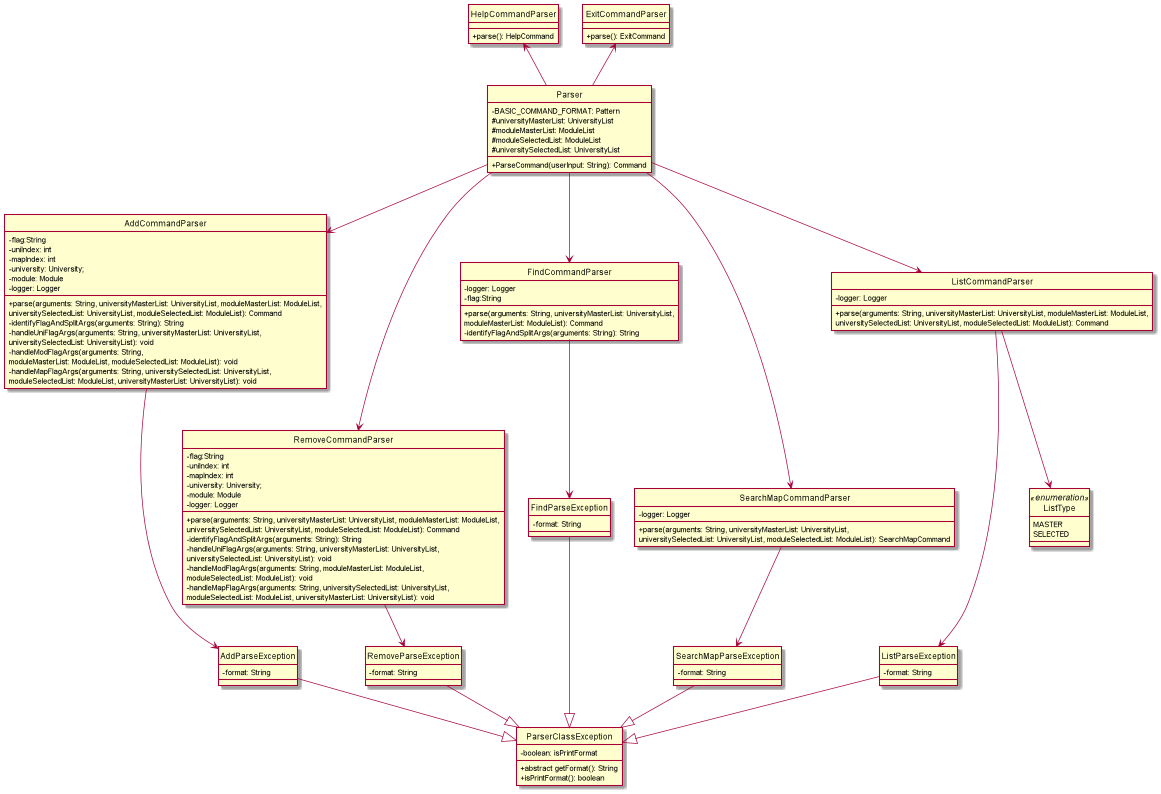

The diagram above was rendered by PlantUML. Its source (embedded in the PNG):
@startuml
'https://plantuml.com/class-diagram

hide circle
skinparam classAttributeIconSize 0
skinparam groupInheritance 2
skinparam maxWidth 256

HelpCommandParser <-- Parser
ExitCommandParser <-- Parser
Parser --> AddCommandParser
Parser ---> RemoveCommandParser
Parser --> FindCommandParser
Parser ---> SearchMapCommandParser
Parser --> ListCommandParser

AddCommandParser --> AddParseException
RemoveCommandParser --> RemoveParseException
FindCommandParser --> FindParseException
SearchMapCommandParser --> SearchMapParseException
ListCommandParser --> ListParseException

AddParseException --|> ParserClassException
RemoveParseException --|> ParserClassException
FindParseException --|> ParserClassException
SearchMapParseException --|> ParserClassException
ListParseException --|> ParserClassException

ListCommandParser --> ListType

class Parser {
    - BASIC_COMMAND_FORMAT: Pattern
    # universityMasterList: UniversityList
    # moduleMasterList: ModuleList
    # moduleSelectedList: ModuleList
    # universitySelectedList: UniversityList

    + ParseCommand(userInput: String): Command
}



class ExitCommandParser {
    + parse(): ExitCommand
}

class FindCommandParser {
    - logger: Logger
    - flag:String

    + parse(arguments: String, universityMasterList: UniversityList,
      moduleMasterList: ModuleList): Command
    - identifyFlagAndSplitArgs(arguments: String): String
}

class HelpCommandParser {
    + parse(): HelpCommand
}

class ListCommandParser {
    - logger: Logger

    + parse(arguments: String, universityMasterList: UniversityList, moduleMasterList: ModuleList,
      universitySelectedList: UniversityList, moduleSelectedList: ModuleList): Command
}

class RemoveCommandParser {
    - flag:String
    - uniIndex: int
    - mapIndex: int
    - university: University;
    - module: Module
    - logger: Logger

    + parse(arguments: String, universityMasterList: UniversityList, moduleMasterList: ModuleList,
    universitySelectedList: UniversityList, moduleSelectedList: ModuleList): Command
    - identifyFlagAndSplitArgs(arguments: String): String
    - handleUniFlagArgs(arguments: String, universityMasterList: UniversityList,
      universitySelectedList: UniversityList): void
    - handleModFlagArgs(arguments: String, moduleMasterList: ModuleList,
      moduleSelectedList: ModuleList): void
    - handleMapFlagArgs(arguments: String, universitySelectedList: UniversityList,
      moduleSelectedList: ModuleList, universityMasterList: UniversityList): void
}

class AddCommandParser {
    - flag:String
    - uniIndex: int
    - mapIndex: int
    - university: University;
    - module: Module
    - logger: Logger

    + parse(arguments: String, universityMasterList: UniversityList, moduleMasterList: ModuleList,
    universitySelectedList: UniversityList, moduleSelectedList: ModuleList): Command
    - identifyFlagAndSplitArgs(arguments: String): String
    - handleUniFlagArgs(arguments: String, universityMasterList: UniversityList,
    universitySelectedList: UniversityList): void
    - handleModFlagArgs(arguments: String,
      moduleMasterList: ModuleList, moduleSelectedList: ModuleList): void
    - handleMapFlagArgs(arguments: String, universitySelectedList: UniversityList,
      moduleSelectedList: ModuleList, universityMasterList: UniversityList): void
}

class SearchMapCommandParser {
    - logger: Logger

    + parse(arguments: String, universityMasterList: UniversityList,
    universitySelectedList: UniversityList, moduleSelectedList: ModuleList): SearchMapCommand
}

enum ListType <<enumeration>> {
MASTER
SELECTED
}

class ParserClassException {
- boolean: isPrintFormat

+ abstract getFormat(): String
+ isPrintFormat(): boolean
}

class AddParseException {
- format: String
}

class FindParseException {
- format: String
}

class ListParseException {
- format: String
}

class RemoveParseException {
- format: String
}

class SearchMapParseException {
- format: String
}

@enduml